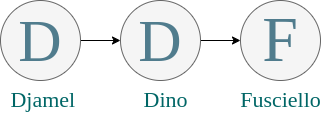

The diagram above was exported from draw.io. Its source (the exported page's mxGraphModel, read from the mxfile embedded in the PNG):
<mxGraphModel dx="688" dy="405" grid="1" gridSize="10" guides="1" tooltips="1" connect="1" arrows="1" fold="1" page="1" pageScale="1" pageWidth="850" pageHeight="1100" math="0" shadow="0">
  <root>
    <mxCell id="0" />
    <mxCell id="1" parent="0" />
    <mxCell id="1dFz9at3jUFQjiE1F7YT-6" value="" style="edgeStyle=orthogonalEdgeStyle;rounded=0;orthogonalLoop=1;jettySize=auto;html=1;" edge="1" parent="1" source="1dFz9at3jUFQjiE1F7YT-1" target="1dFz9at3jUFQjiE1F7YT-3">
      <mxGeometry relative="1" as="geometry" />
    </mxCell>
    <mxCell id="1dFz9at3jUFQjiE1F7YT-1" value="&lt;font style=&quot;color: rgb(80, 124, 141);&quot; face=&quot;Garamond&quot;&gt;D&lt;/font&gt;" style="ellipse;whiteSpace=wrap;html=1;aspect=fixed;fontSize=60;fillColor=#f5f5f5;fontColor=#333333;strokeColor=#666666;" vertex="1" parent="1">
      <mxGeometry x="320" y="160" width="80" height="80" as="geometry" />
    </mxCell>
    <mxCell id="1dFz9at3jUFQjiE1F7YT-3" value="&lt;font face=&quot;Garamond&quot; style=&quot;color: rgb(80, 124, 141); font-size: 64px;&quot;&gt;F&lt;/font&gt;" style="ellipse;whiteSpace=wrap;html=1;aspect=fixed;fillColor=#f5f5f5;fontColor=#333333;strokeColor=#666666;" vertex="1" parent="1">
      <mxGeometry x="440" y="160" width="80" height="80" as="geometry" />
    </mxCell>
    <mxCell id="1dFz9at3jUFQjiE1F7YT-5" value="" style="endArrow=classic;html=1;rounded=0;entryX=0;entryY=0.5;entryDx=0;entryDy=0;" edge="1" parent="1" target="1dFz9at3jUFQjiE1F7YT-1">
      <mxGeometry width="50" height="50" relative="1" as="geometry">
        <mxPoint x="270" y="200" as="sourcePoint" />
        <mxPoint x="320" y="150" as="targetPoint" />
      </mxGeometry>
    </mxCell>
    <mxCell id="1dFz9at3jUFQjiE1F7YT-8" value="&lt;font style=&quot;color: light-dark(rgb(80, 124, 141), rgb(80, 124, 141));&quot; face=&quot;Garamond&quot;&gt;D&lt;/font&gt;" style="ellipse;whiteSpace=wrap;html=1;aspect=fixed;fontSize=60;fillColor=#f5f5f5;fontColor=#333333;strokeColor=#666666;" vertex="1" parent="1">
      <mxGeometry x="200" y="160" width="80" height="80" as="geometry" />
    </mxCell>
    <mxCell id="1dFz9at3jUFQjiE1F7YT-9" value="&lt;font face=&quot;Garamond&quot; style=&quot;color: rgb(0, 102, 102); font-size: 22px;&quot;&gt;Djamel&amp;nbsp;&lt;/font&gt;" style="text;html=1;align=center;verticalAlign=middle;resizable=0;points=[];autosize=1;strokeColor=none;fillColor=none;" vertex="1" parent="1">
      <mxGeometry x="200" y="240" width="90" height="40" as="geometry" />
    </mxCell>
    <mxCell id="1dFz9at3jUFQjiE1F7YT-11" value="&lt;font face=&quot;Garamond&quot; style=&quot;color: rgb(0, 102, 102); font-size: 22px;&quot;&gt;Dino&lt;/font&gt;" style="text;html=1;align=center;verticalAlign=middle;resizable=0;points=[];autosize=1;strokeColor=none;fillColor=none;" vertex="1" parent="1">
      <mxGeometry x="330" y="240" width="70" height="40" as="geometry" />
    </mxCell>
    <mxCell id="1dFz9at3jUFQjiE1F7YT-12" value="&lt;font face=&quot;Garamond&quot; style=&quot;color: rgb(0, 102, 102); font-size: 22px;&quot;&gt;Fusciello&lt;/font&gt;" style="text;html=1;align=center;verticalAlign=middle;resizable=0;points=[];autosize=1;strokeColor=none;fillColor=none;" vertex="1" parent="1">
      <mxGeometry x="430" y="240" width="100" height="40" as="geometry" />
    </mxCell>
  </root>
</mxGraphModel>